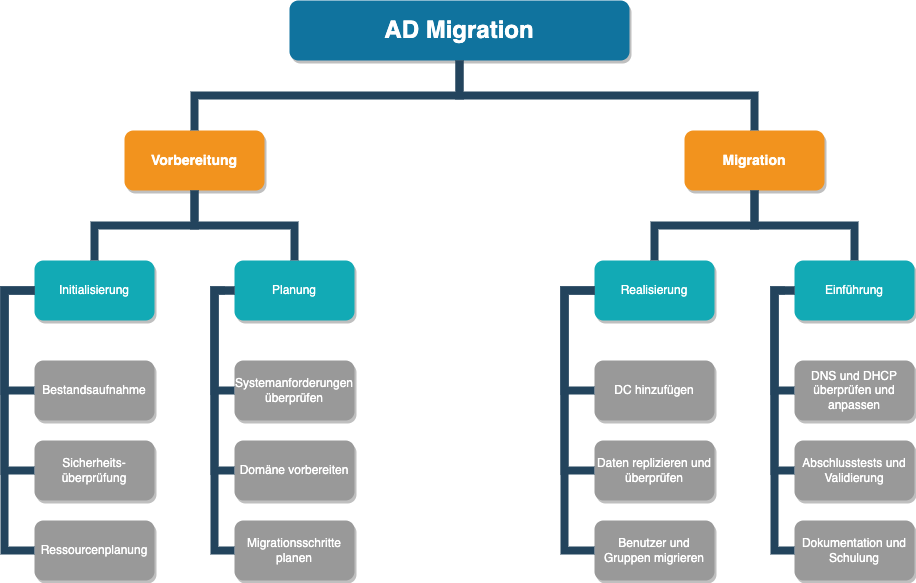

The diagram above was exported from draw.io. Its source (the exported page's mxGraphModel, read from the mxfile embedded in the PNG):
<mxGraphModel dx="1434" dy="762" grid="1" gridSize="10" guides="1" tooltips="1" connect="1" arrows="1" fold="1" page="1" pageScale="1" pageWidth="1654" pageHeight="1169" background="none" math="0" shadow="0">
  <root>
    <mxCell id="0" />
    <mxCell id="1" parent="0" />
    <mxCell id="2" value="AD Migration" style="whiteSpace=wrap;rounded=1;shadow=1;fillColor=#10739E;strokeColor=none;fontColor=#FFFFFF;fontStyle=1;fontSize=24" parent="1" vertex="1">
      <mxGeometry x="620" y="50" width="340" height="60" as="geometry" />
    </mxCell>
    <mxCell id="3" value="Vorbereitung" style="whiteSpace=wrap;rounded=1;fillColor=#F2931E;strokeColor=none;shadow=1;fontColor=#FFFFFF;fontStyle=1;fontSize=14" parent="1" vertex="1">
      <mxGeometry x="455" y="179.9999999999998" width="140" height="60" as="geometry" />
    </mxCell>
    <mxCell id="10" value="Initialisierung" style="whiteSpace=wrap;rounded=1;fillColor=#12AAB5;strokeColor=none;shadow=1;fontColor=#FFFFFF;" parent="1" vertex="1">
      <mxGeometry x="365" y="310.0000000000001" width="120" height="60" as="geometry" />
    </mxCell>
    <mxCell id="12" value="Planung" style="whiteSpace=wrap;rounded=1;fillColor=#12AAB5;strokeColor=none;shadow=1;fontColor=#FFFFFF;" parent="1" vertex="1">
      <mxGeometry x="565" y="310.0000000000001" width="120" height="60" as="geometry" />
    </mxCell>
    <mxCell id="38" value="Systemanforderungen überprüfen" style="whiteSpace=wrap;rounded=1;fillColor=#999999;strokeColor=none;shadow=1;fontColor=#FFFFFF;fontStyle=0" parent="1" vertex="1">
      <mxGeometry x="564.9999999999995" y="410.0000000000001" width="120" height="60" as="geometry" />
    </mxCell>
    <mxCell id="39" value="Domäne vorbereiten" style="whiteSpace=wrap;rounded=1;fillColor=#999999;strokeColor=none;shadow=1;fontColor=#FFFFFF;fontStyle=0" parent="1" vertex="1">
      <mxGeometry x="564.9999999999998" y="490.0000000000001" width="120" height="60" as="geometry" />
    </mxCell>
    <mxCell id="103" value="" style="edgeStyle=elbowEdgeStyle;elbow=vertical;rounded=0;fontColor=#000000;endArrow=none;endFill=0;strokeWidth=8;strokeColor=#23445D;" parent="1" source="3" target="10" edge="1">
      <mxGeometry width="100" height="100" relative="1" as="geometry">
        <mxPoint x="315" y="300" as="sourcePoint" />
        <mxPoint x="415" y="200" as="targetPoint" />
      </mxGeometry>
    </mxCell>
    <mxCell id="104" value="" style="edgeStyle=elbowEdgeStyle;elbow=vertical;rounded=0;fontColor=#000000;endArrow=none;endFill=0;strokeWidth=8;strokeColor=#23445D;" parent="1" source="3" target="12" edge="1">
      <mxGeometry width="100" height="100" relative="1" as="geometry">
        <mxPoint x="655" y="300" as="sourcePoint" />
        <mxPoint x="755" y="200" as="targetPoint" />
      </mxGeometry>
    </mxCell>
    <mxCell id="111" value="" style="edgeStyle=elbowEdgeStyle;elbow=horizontal;rounded=0;fontColor=#000000;endArrow=none;endFill=0;strokeWidth=8;strokeColor=#23445D;" parent="1" target="38" edge="1">
      <mxGeometry width="100" height="100" relative="1" as="geometry">
        <mxPoint x="555" y="340.0000000000004" as="sourcePoint" />
        <mxPoint x="555" y="440.0000000000004" as="targetPoint" />
        <Array as="points">
          <mxPoint x="545" y="390" />
        </Array>
      </mxGeometry>
    </mxCell>
    <mxCell id="112" value="" style="edgeStyle=elbowEdgeStyle;elbow=horizontal;rounded=0;fontColor=#000000;endArrow=none;endFill=0;strokeWidth=8;strokeColor=#23445D;" parent="1" source="12" target="39" edge="1">
      <mxGeometry width="100" height="100" relative="1" as="geometry">
        <mxPoint x="555" y="340.0000000000004" as="sourcePoint" />
        <mxPoint x="555" y="520.0000000000005" as="targetPoint" />
        <Array as="points">
          <mxPoint x="545" y="430" />
        </Array>
      </mxGeometry>
    </mxCell>
    <mxCell id="IQMtEyl5wxYNdx3OB7pI-231" value="Bestandsaufnahme" style="whiteSpace=wrap;rounded=1;fillColor=#999999;strokeColor=none;shadow=1;fontColor=#FFFFFF;fontStyle=0" parent="1" vertex="1">
      <mxGeometry x="364.9999999999996" y="410.0000000000001" width="120" height="60" as="geometry" />
    </mxCell>
    <mxCell id="IQMtEyl5wxYNdx3OB7pI-232" value="Sicherheits-überprüfung" style="whiteSpace=wrap;rounded=1;fillColor=#999999;strokeColor=none;shadow=1;fontColor=#FFFFFF;fontStyle=0" parent="1" vertex="1">
      <mxGeometry x="364.9999999999996" y="490.0000000000001" width="120" height="60" as="geometry" />
    </mxCell>
    <mxCell id="IQMtEyl5wxYNdx3OB7pI-233" value="Ressourcenplanung" style="whiteSpace=wrap;rounded=1;fillColor=#999999;strokeColor=none;shadow=1;fontColor=#FFFFFF;fontStyle=0" parent="1" vertex="1">
      <mxGeometry x="364.9999999999996" y="570.0000000000001" width="120" height="60" as="geometry" />
    </mxCell>
    <mxCell id="IQMtEyl5wxYNdx3OB7pI-234" value="" style="edgeStyle=elbowEdgeStyle;elbow=horizontal;rounded=0;fontColor=#000000;endArrow=none;endFill=0;strokeWidth=8;strokeColor=#23445D;exitX=0;exitY=0.5;exitDx=0;exitDy=0;entryX=0;entryY=0.5;entryDx=0;entryDy=0;" parent="1" source="10" target="IQMtEyl5wxYNdx3OB7pI-231" edge="1">
      <mxGeometry width="100" height="100" relative="1" as="geometry">
        <mxPoint x="575" y="350" as="sourcePoint" />
        <mxPoint x="575" y="530" as="targetPoint" />
        <Array as="points">
          <mxPoint x="335" y="400" />
        </Array>
      </mxGeometry>
    </mxCell>
    <mxCell id="IQMtEyl5wxYNdx3OB7pI-235" value="" style="edgeStyle=elbowEdgeStyle;elbow=horizontal;rounded=0;fontColor=#000000;endArrow=none;endFill=0;strokeWidth=8;strokeColor=#23445D;exitX=0;exitY=0.5;exitDx=0;exitDy=0;entryX=0;entryY=0.5;entryDx=0;entryDy=0;" parent="1" source="10" target="IQMtEyl5wxYNdx3OB7pI-232" edge="1">
      <mxGeometry width="100" height="100" relative="1" as="geometry">
        <mxPoint x="375" y="350" as="sourcePoint" />
        <mxPoint x="375" y="450" as="targetPoint" />
        <Array as="points">
          <mxPoint x="335" y="430" />
        </Array>
      </mxGeometry>
    </mxCell>
    <mxCell id="IQMtEyl5wxYNdx3OB7pI-236" value="" style="edgeStyle=elbowEdgeStyle;elbow=horizontal;rounded=0;fontColor=#000000;endArrow=none;endFill=0;strokeWidth=8;strokeColor=#23445D;exitX=0;exitY=0.5;exitDx=0;exitDy=0;entryX=0;entryY=0.5;entryDx=0;entryDy=0;" parent="1" source="10" target="IQMtEyl5wxYNdx3OB7pI-233" edge="1">
      <mxGeometry width="100" height="100" relative="1" as="geometry">
        <mxPoint x="375" y="350" as="sourcePoint" />
        <mxPoint x="375" y="530" as="targetPoint" />
        <Array as="points">
          <mxPoint x="335" y="470" />
        </Array>
      </mxGeometry>
    </mxCell>
    <mxCell id="IQMtEyl5wxYNdx3OB7pI-237" value="Migration" style="whiteSpace=wrap;rounded=1;fillColor=#F2931E;strokeColor=none;shadow=1;fontColor=#FFFFFF;fontStyle=1;fontSize=14" parent="1" vertex="1">
      <mxGeometry x="1015" y="179.9999999999998" width="140" height="60" as="geometry" />
    </mxCell>
    <mxCell id="IQMtEyl5wxYNdx3OB7pI-238" value="Realisierung" style="whiteSpace=wrap;rounded=1;fillColor=#12AAB5;strokeColor=none;shadow=1;fontColor=#FFFFFF;" parent="1" vertex="1">
      <mxGeometry x="925" y="310.0000000000001" width="120" height="60" as="geometry" />
    </mxCell>
    <mxCell id="IQMtEyl5wxYNdx3OB7pI-239" value="Einführung" style="whiteSpace=wrap;rounded=1;fillColor=#12AAB5;strokeColor=none;shadow=1;fontColor=#FFFFFF;" parent="1" vertex="1">
      <mxGeometry x="1125" y="310.0000000000001" width="120" height="60" as="geometry" />
    </mxCell>
    <mxCell id="IQMtEyl5wxYNdx3OB7pI-240" value="DNS und DHCP überprüfen und anpassen" style="whiteSpace=wrap;rounded=1;fillColor=#999999;strokeColor=none;shadow=1;fontColor=#FFFFFF;fontStyle=0" parent="1" vertex="1">
      <mxGeometry x="1124.9999999999995" y="410.0000000000001" width="120" height="60" as="geometry" />
    </mxCell>
    <mxCell id="IQMtEyl5wxYNdx3OB7pI-241" value="Abschlusstests und Validierung" style="whiteSpace=wrap;rounded=1;fillColor=#999999;strokeColor=none;shadow=1;fontColor=#FFFFFF;fontStyle=0" parent="1" vertex="1">
      <mxGeometry x="1124.9999999999998" y="490.0000000000001" width="120" height="60" as="geometry" />
    </mxCell>
    <mxCell id="IQMtEyl5wxYNdx3OB7pI-242" value="" style="edgeStyle=elbowEdgeStyle;elbow=vertical;rounded=0;fontColor=#000000;endArrow=none;endFill=0;strokeWidth=8;strokeColor=#23445D;" parent="1" source="IQMtEyl5wxYNdx3OB7pI-237" target="IQMtEyl5wxYNdx3OB7pI-238" edge="1">
      <mxGeometry width="100" height="100" relative="1" as="geometry">
        <mxPoint x="875" y="300" as="sourcePoint" />
        <mxPoint x="975" y="200" as="targetPoint" />
      </mxGeometry>
    </mxCell>
    <mxCell id="IQMtEyl5wxYNdx3OB7pI-243" value="" style="edgeStyle=elbowEdgeStyle;elbow=vertical;rounded=0;fontColor=#000000;endArrow=none;endFill=0;strokeWidth=8;strokeColor=#23445D;" parent="1" source="IQMtEyl5wxYNdx3OB7pI-237" target="IQMtEyl5wxYNdx3OB7pI-239" edge="1">
      <mxGeometry width="100" height="100" relative="1" as="geometry">
        <mxPoint x="1215" y="300" as="sourcePoint" />
        <mxPoint x="1315" y="200" as="targetPoint" />
      </mxGeometry>
    </mxCell>
    <mxCell id="IQMtEyl5wxYNdx3OB7pI-244" value="" style="edgeStyle=elbowEdgeStyle;elbow=horizontal;rounded=0;fontColor=#000000;endArrow=none;endFill=0;strokeWidth=8;strokeColor=#23445D;" parent="1" target="IQMtEyl5wxYNdx3OB7pI-240" edge="1">
      <mxGeometry width="100" height="100" relative="1" as="geometry">
        <mxPoint x="1115" y="340.0000000000004" as="sourcePoint" />
        <mxPoint x="1115" y="440.0000000000004" as="targetPoint" />
        <Array as="points">
          <mxPoint x="1105" y="390" />
        </Array>
      </mxGeometry>
    </mxCell>
    <mxCell id="IQMtEyl5wxYNdx3OB7pI-245" value="" style="edgeStyle=elbowEdgeStyle;elbow=horizontal;rounded=0;fontColor=#000000;endArrow=none;endFill=0;strokeWidth=8;strokeColor=#23445D;" parent="1" source="IQMtEyl5wxYNdx3OB7pI-239" target="IQMtEyl5wxYNdx3OB7pI-241" edge="1">
      <mxGeometry width="100" height="100" relative="1" as="geometry">
        <mxPoint x="1115" y="340.0000000000004" as="sourcePoint" />
        <mxPoint x="1115" y="520.0000000000005" as="targetPoint" />
        <Array as="points">
          <mxPoint x="1105" y="430" />
        </Array>
      </mxGeometry>
    </mxCell>
    <mxCell id="IQMtEyl5wxYNdx3OB7pI-246" value="DC hinzufügen" style="whiteSpace=wrap;rounded=1;fillColor=#999999;strokeColor=none;shadow=1;fontColor=#FFFFFF;fontStyle=0" parent="1" vertex="1">
      <mxGeometry x="924.9999999999995" y="410.0000000000001" width="120" height="60" as="geometry" />
    </mxCell>
    <mxCell id="IQMtEyl5wxYNdx3OB7pI-247" value="Daten replizieren und überprüfen" style="whiteSpace=wrap;rounded=1;fillColor=#999999;strokeColor=none;shadow=1;fontColor=#FFFFFF;fontStyle=0" parent="1" vertex="1">
      <mxGeometry x="924.9999999999995" y="490.0000000000001" width="120" height="60" as="geometry" />
    </mxCell>
    <mxCell id="IQMtEyl5wxYNdx3OB7pI-248" value="Benutzer und Gruppen migrieren" style="whiteSpace=wrap;rounded=1;fillColor=#999999;strokeColor=none;shadow=1;fontColor=#FFFFFF;fontStyle=0" parent="1" vertex="1">
      <mxGeometry x="924.9999999999995" y="570.0000000000001" width="120" height="60" as="geometry" />
    </mxCell>
    <mxCell id="IQMtEyl5wxYNdx3OB7pI-249" value="" style="edgeStyle=elbowEdgeStyle;elbow=horizontal;rounded=0;fontColor=#000000;endArrow=none;endFill=0;strokeWidth=8;strokeColor=#23445D;exitX=0;exitY=0.5;exitDx=0;exitDy=0;entryX=0;entryY=0.5;entryDx=0;entryDy=0;" parent="1" source="IQMtEyl5wxYNdx3OB7pI-238" target="IQMtEyl5wxYNdx3OB7pI-246" edge="1">
      <mxGeometry width="100" height="100" relative="1" as="geometry">
        <mxPoint x="1135" y="350" as="sourcePoint" />
        <mxPoint x="1135" y="530" as="targetPoint" />
        <Array as="points">
          <mxPoint x="895" y="400" />
        </Array>
      </mxGeometry>
    </mxCell>
    <mxCell id="IQMtEyl5wxYNdx3OB7pI-250" value="" style="edgeStyle=elbowEdgeStyle;elbow=horizontal;rounded=0;fontColor=#000000;endArrow=none;endFill=0;strokeWidth=8;strokeColor=#23445D;exitX=0;exitY=0.5;exitDx=0;exitDy=0;entryX=0;entryY=0.5;entryDx=0;entryDy=0;" parent="1" source="IQMtEyl5wxYNdx3OB7pI-238" target="IQMtEyl5wxYNdx3OB7pI-247" edge="1">
      <mxGeometry width="100" height="100" relative="1" as="geometry">
        <mxPoint x="935" y="350" as="sourcePoint" />
        <mxPoint x="935" y="450" as="targetPoint" />
        <Array as="points">
          <mxPoint x="895" y="430" />
        </Array>
      </mxGeometry>
    </mxCell>
    <mxCell id="IQMtEyl5wxYNdx3OB7pI-251" value="" style="edgeStyle=elbowEdgeStyle;elbow=horizontal;rounded=0;fontColor=#000000;endArrow=none;endFill=0;strokeWidth=8;strokeColor=#23445D;exitX=0;exitY=0.5;exitDx=0;exitDy=0;entryX=0;entryY=0.5;entryDx=0;entryDy=0;" parent="1" source="IQMtEyl5wxYNdx3OB7pI-238" target="IQMtEyl5wxYNdx3OB7pI-248" edge="1">
      <mxGeometry width="100" height="100" relative="1" as="geometry">
        <mxPoint x="935" y="350" as="sourcePoint" />
        <mxPoint x="935" y="530" as="targetPoint" />
        <Array as="points">
          <mxPoint x="895" y="470" />
        </Array>
      </mxGeometry>
    </mxCell>
    <mxCell id="IQMtEyl5wxYNdx3OB7pI-252" value="Migrationsschritte planen" style="whiteSpace=wrap;rounded=1;fillColor=#999999;strokeColor=none;shadow=1;fontColor=#FFFFFF;fontStyle=0" parent="1" vertex="1">
      <mxGeometry x="564.9999999999998" y="570.0000000000001" width="120" height="60" as="geometry" />
    </mxCell>
    <mxCell id="IQMtEyl5wxYNdx3OB7pI-255" value="" style="edgeStyle=elbowEdgeStyle;elbow=horizontal;rounded=0;fontColor=#000000;endArrow=none;endFill=0;strokeWidth=8;strokeColor=#23445D;exitX=0;exitY=0.5;exitDx=0;exitDy=0;entryX=0;entryY=0.5;entryDx=0;entryDy=0;" parent="1" source="12" target="IQMtEyl5wxYNdx3OB7pI-252" edge="1">
      <mxGeometry width="100" height="100" relative="1" as="geometry">
        <mxPoint x="565" y="340" as="sourcePoint" />
        <mxPoint x="565" y="520" as="targetPoint" />
        <Array as="points">
          <mxPoint x="545" y="430" />
        </Array>
      </mxGeometry>
    </mxCell>
    <mxCell id="IQMtEyl5wxYNdx3OB7pI-256" value="Dokumentation und Schulung" style="whiteSpace=wrap;rounded=1;fillColor=#999999;strokeColor=none;shadow=1;fontColor=#FFFFFF;fontStyle=0" parent="1" vertex="1">
      <mxGeometry x="1124.9999999999995" y="570.0000000000001" width="120" height="60" as="geometry" />
    </mxCell>
    <mxCell id="IQMtEyl5wxYNdx3OB7pI-257" value="" style="edgeStyle=elbowEdgeStyle;elbow=horizontal;rounded=0;fontColor=#000000;endArrow=none;endFill=0;strokeWidth=8;strokeColor=#23445D;exitX=0;exitY=0.5;exitDx=0;exitDy=0;entryX=0;entryY=0.5;entryDx=0;entryDy=0;" parent="1" source="IQMtEyl5wxYNdx3OB7pI-239" target="IQMtEyl5wxYNdx3OB7pI-256" edge="1">
      <mxGeometry width="100" height="100" relative="1" as="geometry">
        <mxPoint x="1125" y="340" as="sourcePoint" />
        <mxPoint x="1135" y="530" as="targetPoint" />
        <Array as="points">
          <mxPoint x="1105" y="470" />
        </Array>
      </mxGeometry>
    </mxCell>
    <mxCell id="IQMtEyl5wxYNdx3OB7pI-258" value="" style="edgeStyle=elbowEdgeStyle;elbow=vertical;rounded=0;fontColor=#000000;endArrow=none;endFill=0;strokeWidth=8;strokeColor=#23445D;exitX=0.5;exitY=1;exitDx=0;exitDy=0;entryX=0.5;entryY=0;entryDx=0;entryDy=0;" parent="1" source="2" target="3" edge="1">
      <mxGeometry width="100" height="100" relative="1" as="geometry">
        <mxPoint x="780" y="150" as="sourcePoint" />
        <mxPoint x="680" y="220" as="targetPoint" />
      </mxGeometry>
    </mxCell>
    <mxCell id="IQMtEyl5wxYNdx3OB7pI-259" value="" style="edgeStyle=elbowEdgeStyle;elbow=vertical;rounded=0;fontColor=#000000;endArrow=none;endFill=0;strokeWidth=8;strokeColor=#23445D;exitX=0.5;exitY=1;exitDx=0;exitDy=0;entryX=0.5;entryY=0;entryDx=0;entryDy=0;" parent="1" source="2" target="IQMtEyl5wxYNdx3OB7pI-237" edge="1">
      <mxGeometry width="100" height="100" relative="1" as="geometry">
        <mxPoint x="835" y="140" as="sourcePoint" />
        <mxPoint x="925" y="200" as="targetPoint" />
      </mxGeometry>
    </mxCell>
  </root>
</mxGraphModel>